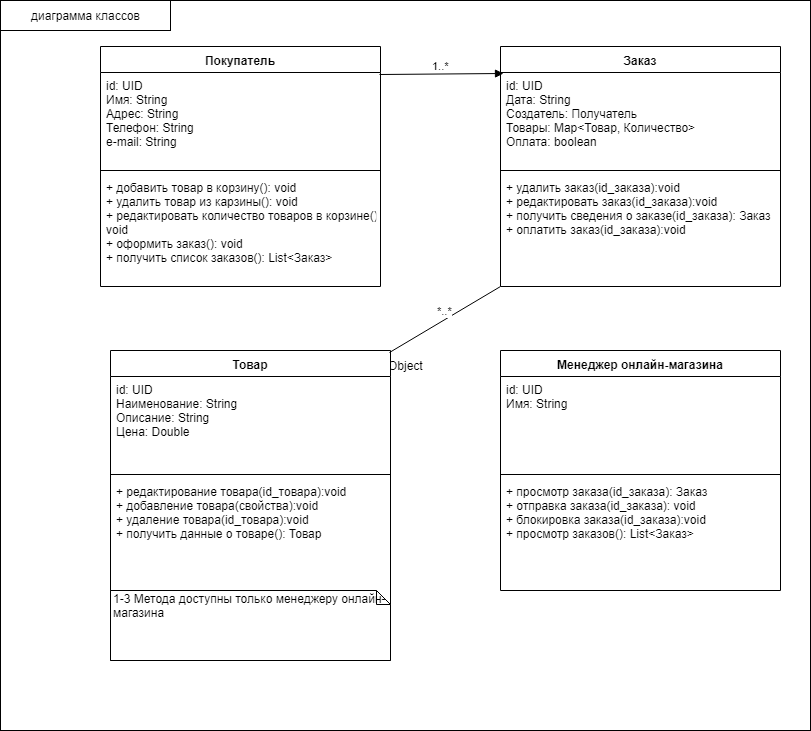

The diagram above was exported from draw.io. Its source (the exported page's mxGraphModel, read from the mxfile embedded in the PNG):
<mxGraphModel dx="1392" dy="755" grid="1" gridSize="10" guides="1" tooltips="1" connect="1" arrows="1" fold="1" page="1" pageScale="1" pageWidth="1169" pageHeight="827" math="0" shadow="0">
  <root>
    <mxCell id="rqQwbD2oUT822HFeoDoM-0" />
    <mxCell id="rqQwbD2oUT822HFeoDoM-1" parent="rqQwbD2oUT822HFeoDoM-0" />
    <mxCell id="rqQwbD2oUT822HFeoDoM-23" value="Object" style="html=1;" parent="rqQwbD2oUT822HFeoDoM-1" vertex="1">
      <mxGeometry width="810" height="730" as="geometry" />
    </mxCell>
    <mxCell id="rqQwbD2oUT822HFeoDoM-2" value="Покупатель" style="swimlane;fontStyle=1;align=center;verticalAlign=top;childLayout=stackLayout;horizontal=1;startSize=26;horizontalStack=0;resizeParent=1;resizeParentMax=0;resizeLast=0;collapsible=1;marginBottom=0;" parent="rqQwbD2oUT822HFeoDoM-1" vertex="1">
      <mxGeometry x="100" y="46" width="280" height="240" as="geometry" />
    </mxCell>
    <mxCell id="rqQwbD2oUT822HFeoDoM-3" value="id: UID&#10;Имя: String&#10;Адрес: String&#10;Телефон: String&#10;e-mail: String&#10;&#10;" style="text;strokeColor=none;fillColor=none;align=left;verticalAlign=top;spacingLeft=4;spacingRight=4;overflow=hidden;rotatable=0;points=[[0,0.5],[1,0.5]];portConstraint=eastwest;" parent="rqQwbD2oUT822HFeoDoM-2" vertex="1">
      <mxGeometry y="26" width="280" height="94" as="geometry" />
    </mxCell>
    <mxCell id="rqQwbD2oUT822HFeoDoM-4" value="" style="line;strokeWidth=1;fillColor=none;align=left;verticalAlign=middle;spacingTop=-1;spacingLeft=3;spacingRight=3;rotatable=0;labelPosition=right;points=[];portConstraint=eastwest;" parent="rqQwbD2oUT822HFeoDoM-2" vertex="1">
      <mxGeometry y="120" width="280" height="8" as="geometry" />
    </mxCell>
    <mxCell id="rqQwbD2oUT822HFeoDoM-5" value="+ добавить товар в корзину(): void&#10;+ удалить товар из карзины(): void&#10;+ редактировать количество товаров в корзине()&#10;void&#10;+ оформить заказ(): void&#10;+ получить список заказов(): List&lt;Заказ&gt;&#10;" style="text;strokeColor=none;fillColor=none;align=left;verticalAlign=top;spacingLeft=4;spacingRight=4;overflow=hidden;rotatable=0;points=[[0,0.5],[1,0.5]];portConstraint=eastwest;" parent="rqQwbD2oUT822HFeoDoM-2" vertex="1">
      <mxGeometry y="128" width="280" height="112" as="geometry" />
    </mxCell>
    <mxCell id="rqQwbD2oUT822HFeoDoM-6" value="Заказ" style="swimlane;fontStyle=1;align=center;verticalAlign=top;childLayout=stackLayout;horizontal=1;startSize=26;horizontalStack=0;resizeParent=1;resizeParentMax=0;resizeLast=0;collapsible=1;marginBottom=0;" parent="rqQwbD2oUT822HFeoDoM-1" vertex="1">
      <mxGeometry x="500" y="46" width="280" height="240" as="geometry" />
    </mxCell>
    <mxCell id="rqQwbD2oUT822HFeoDoM-7" value="id: UID&#10;Дата: String&#10;Создатель: Получатель&#10;Товары: Map&lt;Товар, Количество&gt;&#10;Оплата: boolean&#10;&#10;" style="text;strokeColor=none;fillColor=none;align=left;verticalAlign=top;spacingLeft=4;spacingRight=4;overflow=hidden;rotatable=0;points=[[0,0.5],[1,0.5]];portConstraint=eastwest;" parent="rqQwbD2oUT822HFeoDoM-6" vertex="1">
      <mxGeometry y="26" width="280" height="94" as="geometry" />
    </mxCell>
    <mxCell id="rqQwbD2oUT822HFeoDoM-8" value="" style="line;strokeWidth=1;fillColor=none;align=left;verticalAlign=middle;spacingTop=-1;spacingLeft=3;spacingRight=3;rotatable=0;labelPosition=right;points=[];portConstraint=eastwest;" parent="rqQwbD2oUT822HFeoDoM-6" vertex="1">
      <mxGeometry y="120" width="280" height="8" as="geometry" />
    </mxCell>
    <mxCell id="rqQwbD2oUT822HFeoDoM-9" value="+ удалить заказ(id_заказа):void&#10;+ редактировать заказ(id_заказа):void&#10;+ получить сведения о заказе(id_заказа): Заказ&#10;+ оплатить заказ(id_заказа):void&#10;" style="text;strokeColor=none;fillColor=none;align=left;verticalAlign=top;spacingLeft=4;spacingRight=4;overflow=hidden;rotatable=0;points=[[0,0.5],[1,0.5]];portConstraint=eastwest;" parent="rqQwbD2oUT822HFeoDoM-6" vertex="1">
      <mxGeometry y="128" width="280" height="112" as="geometry" />
    </mxCell>
    <mxCell id="rqQwbD2oUT822HFeoDoM-10" value="1..*&lt;br&gt;" style="html=1;verticalAlign=bottom;endArrow=block;exitX=0.996;exitY=0.117;exitDx=0;exitDy=0;exitPerimeter=0;entryX=0.011;entryY=0.011;entryDx=0;entryDy=0;entryPerimeter=0;" parent="rqQwbD2oUT822HFeoDoM-1" source="rqQwbD2oUT822HFeoDoM-2" target="rqQwbD2oUT822HFeoDoM-7" edge="1">
      <mxGeometry width="80" relative="1" as="geometry">
        <mxPoint x="100" y="310" as="sourcePoint" />
        <mxPoint x="180" y="310" as="targetPoint" />
      </mxGeometry>
    </mxCell>
    <mxCell id="rqQwbD2oUT822HFeoDoM-11" value="Товар" style="swimlane;fontStyle=1;align=center;verticalAlign=top;childLayout=stackLayout;horizontal=1;startSize=26;horizontalStack=0;resizeParent=1;resizeParentMax=0;resizeLast=0;collapsible=1;marginBottom=0;" parent="rqQwbD2oUT822HFeoDoM-1" vertex="1">
      <mxGeometry x="110" y="350" width="280" height="310" as="geometry" />
    </mxCell>
    <mxCell id="rqQwbD2oUT822HFeoDoM-12" value="id: UID&#10;Наименование: String&#10;Описание: String&#10;Цена: Double&#10;&#10;" style="text;strokeColor=none;fillColor=none;align=left;verticalAlign=top;spacingLeft=4;spacingRight=4;overflow=hidden;rotatable=0;points=[[0,0.5],[1,0.5]];portConstraint=eastwest;" parent="rqQwbD2oUT822HFeoDoM-11" vertex="1">
      <mxGeometry y="26" width="280" height="94" as="geometry" />
    </mxCell>
    <mxCell id="rqQwbD2oUT822HFeoDoM-13" value="" style="line;strokeWidth=1;fillColor=none;align=left;verticalAlign=middle;spacingTop=-1;spacingLeft=3;spacingRight=3;rotatable=0;labelPosition=right;points=[];portConstraint=eastwest;" parent="rqQwbD2oUT822HFeoDoM-11" vertex="1">
      <mxGeometry y="120" width="280" height="8" as="geometry" />
    </mxCell>
    <mxCell id="rqQwbD2oUT822HFeoDoM-14" value="+ редактирование товара(id_товара):void&#10;+ добавление товара(свойства):void&#10;+ удаление товара(id_товара):void&#10;+ получить данные о товаре(): Товар" style="text;strokeColor=none;fillColor=none;align=left;verticalAlign=top;spacingLeft=4;spacingRight=4;overflow=hidden;rotatable=0;points=[[0,0.5],[1,0.5]];portConstraint=eastwest;" parent="rqQwbD2oUT822HFeoDoM-11" vertex="1">
      <mxGeometry y="128" width="280" height="112" as="geometry" />
    </mxCell>
    <mxCell id="rqQwbD2oUT822HFeoDoM-16" value="1-3 Метода доступны только менеджеру онлайн-магазина&lt;br&gt;&lt;br&gt;" style="shape=note;whiteSpace=wrap;html=1;size=14;verticalAlign=top;align=left;spacingTop=-6;" parent="rqQwbD2oUT822HFeoDoM-11" vertex="1">
      <mxGeometry y="240" width="280" height="70" as="geometry" />
    </mxCell>
    <mxCell id="rqQwbD2oUT822HFeoDoM-15" value="*..*" style="html=1;verticalAlign=bottom;endArrow=none;entryX=0.996;entryY=0.008;entryDx=0;entryDy=0;entryPerimeter=0;endFill=0;" parent="rqQwbD2oUT822HFeoDoM-1" target="rqQwbD2oUT822HFeoDoM-11" edge="1">
      <mxGeometry width="80" relative="1" as="geometry">
        <mxPoint x="500" y="286" as="sourcePoint" />
        <mxPoint x="180" y="610" as="targetPoint" />
      </mxGeometry>
    </mxCell>
    <mxCell id="rqQwbD2oUT822HFeoDoM-18" value="Менеджер онлайн-магазина" style="swimlane;fontStyle=1;align=center;verticalAlign=top;childLayout=stackLayout;horizontal=1;startSize=26;horizontalStack=0;resizeParent=1;resizeParentMax=0;resizeLast=0;collapsible=1;marginBottom=0;" parent="rqQwbD2oUT822HFeoDoM-1" vertex="1">
      <mxGeometry x="500" y="350" width="280" height="240" as="geometry" />
    </mxCell>
    <mxCell id="rqQwbD2oUT822HFeoDoM-19" value="id: UID&#10;Имя: String&#10;&#10;" style="text;strokeColor=none;fillColor=none;align=left;verticalAlign=top;spacingLeft=4;spacingRight=4;overflow=hidden;rotatable=0;points=[[0,0.5],[1,0.5]];portConstraint=eastwest;" parent="rqQwbD2oUT822HFeoDoM-18" vertex="1">
      <mxGeometry y="26" width="280" height="94" as="geometry" />
    </mxCell>
    <mxCell id="rqQwbD2oUT822HFeoDoM-20" value="" style="line;strokeWidth=1;fillColor=none;align=left;verticalAlign=middle;spacingTop=-1;spacingLeft=3;spacingRight=3;rotatable=0;labelPosition=right;points=[];portConstraint=eastwest;" parent="rqQwbD2oUT822HFeoDoM-18" vertex="1">
      <mxGeometry y="120" width="280" height="8" as="geometry" />
    </mxCell>
    <mxCell id="rqQwbD2oUT822HFeoDoM-21" value="+ просмотр заказа(id_заказа): Заказ&#10;+ отправка заказа(id_заказа): void&#10;+ блокировка заказа(id_заказа):void&#10;+ просмотр заказов(): List&lt;Заказ&gt;" style="text;strokeColor=none;fillColor=none;align=left;verticalAlign=top;spacingLeft=4;spacingRight=4;overflow=hidden;rotatable=0;points=[[0,0.5],[1,0.5]];portConstraint=eastwest;" parent="rqQwbD2oUT822HFeoDoM-18" vertex="1">
      <mxGeometry y="128" width="280" height="112" as="geometry" />
    </mxCell>
    <mxCell id="rqQwbD2oUT822HFeoDoM-22" value="&lt;span&gt;диаграмма классов&lt;/span&gt;" style="html=1;" parent="rqQwbD2oUT822HFeoDoM-1" vertex="1">
      <mxGeometry width="170" height="30" as="geometry" />
    </mxCell>
  </root>
</mxGraphModel>